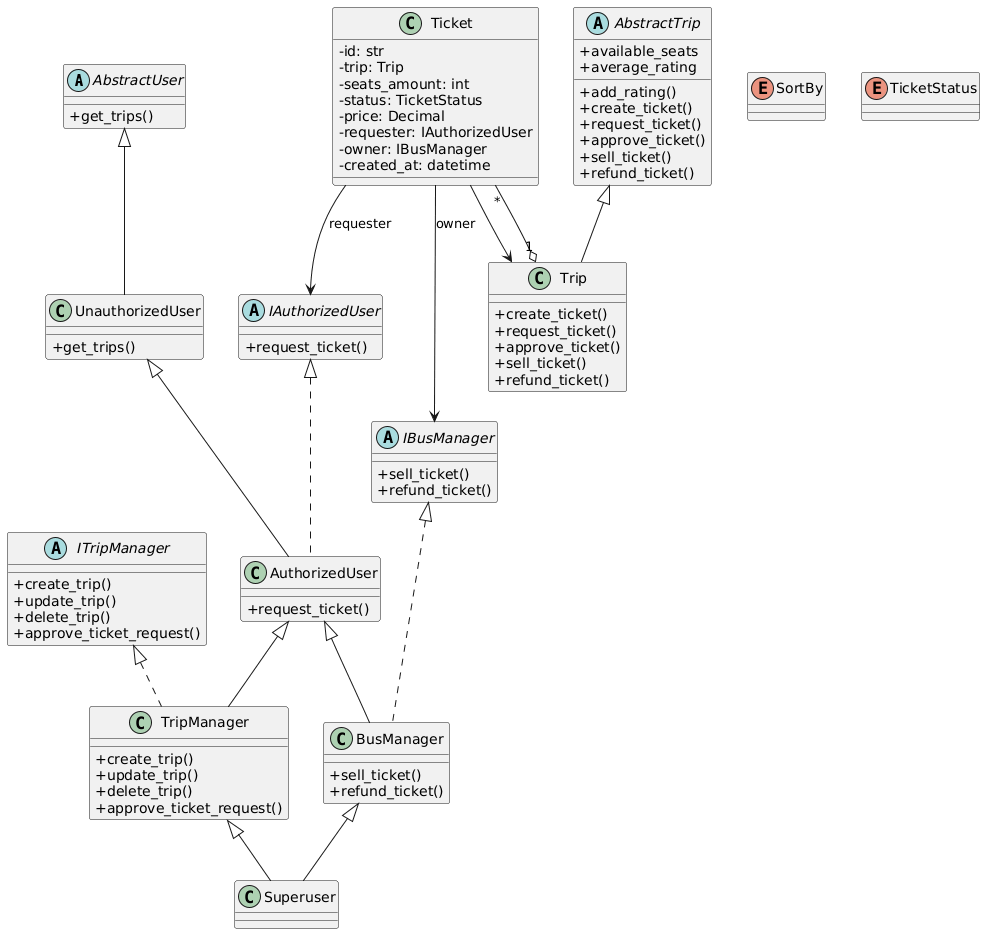

The diagram above was rendered by PlantUML. Its source (embedded in the PNG):
@startuml
skinparam classAttributeIconSize 0

' ==== Interfaces ====
abstract class AbstractUser {
  + get_trips()
}
abstract class IAuthorizedUser {
  + request_ticket()
}
abstract class ITripManager {
  + create_trip()
  + update_trip()
  + delete_trip()
  + approve_ticket_request()
}
abstract class IBusManager {
  + sell_ticket()
  + refund_ticket()
}
abstract class AbstractTrip {
  + available_seats
  + add_rating()
  + average_rating
  + create_ticket()
  + request_ticket()
  + approve_ticket()
  + sell_ticket()
  + refund_ticket()
}

' ==== Enums ====
enum SortBy
enum TicketStatus

' ==== Entities ====
class Ticket {
  - id: str
  - trip: Trip
  - seats_amount: int
  - status: TicketStatus
  - price: Decimal
  - requester: IAuthorizedUser
  - owner: IBusManager
  - created_at: datetime
}

class Trip {
  + create_ticket()
  + request_ticket()
  + approve_ticket()
  + sell_ticket()
  + refund_ticket()
}

' ==== Users ====
class UnauthorizedUser {
  + get_trips()
}
class AuthorizedUser {
  + request_ticket()
}
class TripManager {
  + create_trip()
  + update_trip()
  + delete_trip()
  + approve_ticket_request()
}
class BusManager {
  + sell_ticket()
  + refund_ticket()
}
class Superuser

' ==== Inheritance / Implementation ====
AbstractTrip <|-- Trip
AbstractUser <|-- UnauthorizedUser
UnauthorizedUser <|-- AuthorizedUser
AuthorizedUser <|-- TripManager
AuthorizedUser <|-- BusManager
BusManager <|-- Superuser
TripManager <|-- Superuser

IAuthorizedUser <|.. AuthorizedUser
ITripManager <|.. TripManager
IBusManager <|.. BusManager

' ==== Associations ====
Trip "1" o-- "*" Ticket
Ticket --> Trip
Ticket --> IAuthorizedUser : requester
Ticket --> IBusManager : owner
@enduml